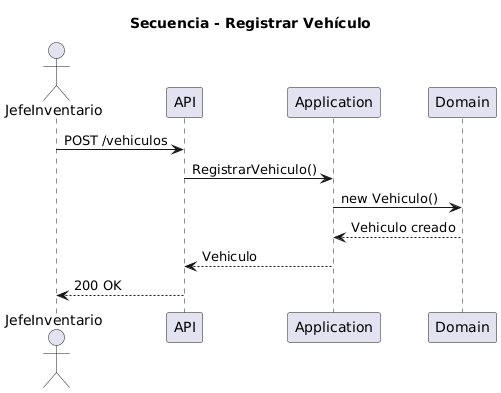

The diagram above was rendered by PlantUML. Its source (embedded in the PNG):
@startuml
title Secuencia - Registrar Vehículo

actor JefeInventario
participant API
participant Application
participant Domain

JefeInventario -> API : POST /vehiculos
API -> Application : RegistrarVehiculo()
Application -> Domain : new Vehiculo()
Domain --> Application : Vehiculo creado
Application --> API : Vehiculo
API --> JefeInventario : 200 OK
@enduml